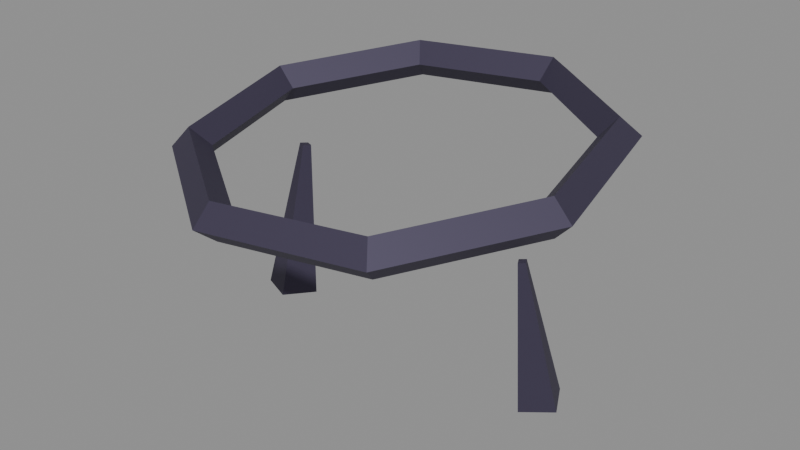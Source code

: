 # Source: TC_ENV_DistantSilhouette_AlienArc_V1.blend  (saved by Blender 4.0.36; exported with 4.5.12 LTS)
import bpy
from mathutils import Matrix  # noqa: F401  (used for matrix-valued properties, if any)

bpy.ops.wm.read_factory_settings(use_empty=True)
scene = bpy.context.scene
scene.name = 'Scene'

# ---- materials (node trees are filled in below, after node groups)
mat_tc_distantsilhouette_alienplate = bpy.data.materials.new('TC_DistantSilhouette_AlienPlate')
mat_tc_distantsilhouette_alienplate.use_transparent_shadow = False

# ---- material node trees
mat_tc_distantsilhouette_alienplate.use_nodes = True; mat_tc_distantsilhouette_alienplate.node_tree.nodes.clear()
_N = mat_tc_distantsilhouette_alienplate.node_tree.nodes; _L = mat_tc_distantsilhouette_alienplate.node_tree.links
n0 = _N.new('ShaderNodeBsdfPrincipled'); n0.name = 'Principled BSDF'; n0.location = (10, 300)
n0.inputs[0].default_value = (0.06, 0.05, 0.09, 1.0)
n0.inputs[1].default_value = 0.4
n0.inputs[2].default_value = 0.6
n0.inputs[3].default_value = 1.45
n1 = _N.new('ShaderNodeOutputMaterial'); n1.name = 'Material Output'; n1.location = (300, 300)
_L.new(n0.outputs[0], n1.inputs[0])
n1.is_active_output = True

# ---- meshes
me_torus = bpy.data.meshes.new('Torus')
me_torus.from_pydata([(1.722, -0.3659, 1.6), (1.562, -0.349, 1.759), (1.409, -0.2994, 1.6), (1.569, -0.3163, 1.441), (1.475, 0.9519, 1.73), (1.337, 0.849, 1.877), (1.207, 0.7788, 1.706), (1.344, 0.8817, 1.559), (0.3639, 1.712, 1.784), (0.3274, 1.54, 1.926), (0.2978, 1.401, 1.751), (0.3343, 1.573, 1.608), (-0.96, 1.469, 1.73), (-0.8762, 1.319, 1.877), (-0.7854, 1.202, 1.706), (-0.8692, 1.352, 1.559), (-1.722, 0.3659, 1.6), (-1.569, 0.3163, 1.759), (-1.409, 0.2994, 1.6), (-1.562, 0.349, 1.441), (-1.475, -0.9519, 1.47), (-1.344, -0.8817, 1.641), (-1.207, -0.7788, 1.494), (-1.337, -0.849, 1.323), (-0.3639, -1.712, 1.416), (-0.3343, -1.573, 1.592), (-0.2978, -1.401, 1.449), (-0.3274, -1.54, 1.274), (0.96, -1.469, 1.47), (0.8692, -1.352, 1.641), (0.7854, -1.202, 1.494), (0.8762, -1.319, 1.323)], [], [(0, 4, 5, 1), (1, 5, 6, 2), (2, 6, 7, 3), (3, 7, 4, 0), (4, 8, 9, 5), (5, 9, 10, 6), (6, 10, 11, 7), (7, 11, 8, 4), (8, 12, 13, 9), (9, 13, 14, 10), (10, 14, 15, 11), (11, 15, 12, 8), (12, 16, 17, 13), (13, 17, 18, 14), (14, 18, 19, 15), (15, 19, 16, 12), (16, 20, 21, 17), (17, 21, 22, 18), (18, 22, 23, 19), (19, 23, 20, 16), (20, 24, 25, 21), (21, 25, 26, 22), (22, 26, 27, 23), (23, 27, 24, 20), (24, 28, 29, 25), (25, 29, 30, 26), (26, 30, 31, 27), (27, 31, 28, 24), (28, 0, 1, 29), (29, 1, 2, 30), (30, 2, 3, 31), (31, 3, 0, 28)])
_uv = me_torus.uv_layers.new(name='UVMap')
_uv.uv.foreach_set('vector', [0.5, 0.5, 0.625, 0.5, 0.625, 0.75, 0.5, 0.75, 0.5, 0.75, 0.625, 0.75, 0.625, 1.0, 0.5, 1.0, 0.5, 0.0, 0.625, 0.0, 0.625, 0.25, 0.5, 0.25, 0.5, 0.25, 0.625, 0.25, 0.625, 0.5, 0.5, 0.5, 0.625, 0.5, 0.75, 0.5, 0.75, 0.75, 0.625, 0.75, 0.625, 0.75, 0.75, 0.75, 0.75, 1.0, 0.625, 1.0, 0.625, 0.0, 0.75, 0.0, 0.75, 0.25, 0.625, 0.25, 0.625, 0.25, 0.75, 0.25, 0.75, 0.5, 0.625, 0.5, 0.75, 0.5, 0.875, 0.5, 0.875, 0.75, 0.75, 0.75, 0.75, 0.75, 0.875, 0.75, 0.875, 1.0, 0.75, 1.0, 0.75, 0.0, 0.875, 0.0, 0.875, 0.25, 0.75, 0.25, 0.75, 0.25, 0.875, 0.25, 0.875, 0.5, 0.75, 0.5, 0.875, 0.5, 1.0, 0.5, 1.0, 0.75, 0.875, 0.75, 0.875, 0.75, 1.0, 0.75, 1.0, 1.0, 0.875, 1.0, 0.875, 0.0, 1.0, 0.0, 1.0, 0.25, 0.875, 0.25, 0.875, 0.25, 1.0, 0.25, 1.0, 0.5, 0.875, 0.5, 0.0, 0.5, 0.125, 0.5, 0.125, 0.75, 0.0, 0.75, 0.0, 0.75, 0.125, 0.75, 0.125, 1.0, 0.0, 1.0, 0.0, 0.0, 0.125, 0.0, 0.125, 0.25, 0.0, 0.25, 0.0, 0.25, 0.125, 0.25, 0.125, 0.5, 0.0, 0.5, 0.125, 0.5, 0.25, 0.5, 0.25, 0.75, 0.125, 0.75, 0.125, 0.75, 0.25, 0.75, 0.25, 1.0, 0.125, 1.0, 0.125, 0.0, 0.25, 0.0, 0.25, 0.25, 0.125, 0.25, 0.125, 0.25, 0.25, 0.25, 0.25, 0.5, 0.125, 0.5, 0.25, 0.5, 0.375, 0.5, 0.375, 0.75, 0.25, 0.75, 0.25, 0.75, 0.375, 0.75, 0.375, 1.0, 0.25, 1.0, 0.25, 0.0, 0.375, 0.0, 0.375, 0.25, 0.25, 0.25, 0.25, 0.25, 0.375, 0.25, 0.375, 0.5, 0.25, 0.5, 0.375, 0.5, 0.5, 0.5, 0.5, 0.75, 0.375, 0.75, 0.375, 0.75, 0.5, 0.75, 0.5, 1.0, 0.375, 1.0, 0.375, 0.0, 0.5, 0.0, 0.5, 0.25, 0.375, 0.25, 0.375, 0.25, 0.5, 0.25, 0.5, 0.5, 0.375, 0.5])
me_torus.materials.append(mat_tc_distantsilhouette_alienplate)
me_torus.update()
me_cone = bpy.data.meshes.new('Cone')
me_cone.from_pydata([(-1.288, 0.2036, -0.1226), (-1.206, 0.2467, 1.185), (-1.005, 0.0747, -0.1075), (-1.142, 0.2174, 1.189), (-1.135, -0.2044, -0.06156), (-1.171, 0.154, 1.199), (-1.417, -0.07542, -0.07676), (-1.236, 0.1833, 1.196)], [], [(0, 1, 3, 2), (2, 3, 5, 4), (3, 1, 7, 5), (4, 5, 7, 6), (6, 7, 1, 0), (0, 2, 4, 6)])
_uv = me_cone.uv_layers.new(name='UVMap')
_uv.uv.foreach_set('vector', [1.0, 0.5, 1.0, 1.0, 0.75, 1.0, 0.75, 0.5, 0.75, 0.5, 0.75, 1.0, 0.5, 1.0, 0.5, 0.5, 0.49, 0.25, 0.25, 0.49, 0.01, 0.25, 0.25, 0.01, 0.5, 0.5, 0.5, 1.0, 0.25, 1.0, 0.25, 0.5, 0.25, 0.5, 0.25, 1.0, 0.0, 1.0, 0.0, 0.5, 0.75, 0.49, 0.99, 0.25, 0.75, 0.01, 0.51, 0.25])
me_cone.materials.append(mat_tc_distantsilhouette_alienplate)
me_cone.update()
me_cone_001 = bpy.data.meshes.new('Cone.001')
me_cone_001.from_pydata([(1.425, 0.1556, -0.06495), (1.247, -0.1288, 1.098), (1.555, -0.09504, -0.07876), (1.273, -0.1789, 1.096), (1.306, -0.2224, -0.1205), (1.223, -0.2044, 1.087), (1.175, 0.02826, -0.1067), (1.197, -0.1543, 1.09)], [], [(0, 1, 3, 2), (2, 3, 5, 4), (3, 1, 7, 5), (4, 5, 7, 6), (6, 7, 1, 0), (0, 2, 4, 6)])
_uv = me_cone_001.uv_layers.new(name='UVMap')
_uv.uv.foreach_set('vector', [1.0, 0.5, 1.0, 1.0, 0.75, 1.0, 0.75, 0.5, 0.75, 0.5, 0.75, 1.0, 0.5, 1.0, 0.5, 0.5, 0.49, 0.25, 0.25, 0.49, 0.01, 0.25, 0.25, 0.01, 0.5, 0.5, 0.5, 1.0, 0.25, 1.0, 0.25, 0.5, 0.25, 0.5, 0.25, 1.0, 0.0, 1.0, 0.0, 0.5, 0.75, 0.49, 0.99, 0.25, 0.75, 0.01, 0.51, 0.25])
me_cone_001.materials.append(mat_tc_distantsilhouette_alienplate)
me_cone_001.update()

# ---- objects
ob_tc_distantsilhouette_alienarc_ring = bpy.data.objects.new('TC_DistantSilhouette_AlienArc_Ring', me_torus)
ob_tc_distantsilhouette_alienarc_spinea = bpy.data.objects.new('TC_DistantSilhouette_AlienArc_SpineA', me_cone)
ob_tc_distantsilhouette_alienarc_spineb = bpy.data.objects.new('TC_DistantSilhouette_AlienArc_SpineB', me_cone_001)

# ---- transforms, parenting, visibility, modifiers, constraints
ob_tc_distantsilhouette_alienarc_ring.location = (0.0, 0.0, 0.0)
ob_tc_distantsilhouette_alienarc_spinea.location = (0.0, 0.0, 0.0)
ob_tc_distantsilhouette_alienarc_spineb.location = (0.0, 0.0, 0.0)

# ---- collection membership
scene.collection.objects.link(ob_tc_distantsilhouette_alienarc_ring)
scene.collection.objects.link(ob_tc_distantsilhouette_alienarc_spinea)
scene.collection.objects.link(ob_tc_distantsilhouette_alienarc_spineb)

# ---- scene / render settings (as saved in the file)
scene.frame_start = 1; scene.frame_end = 250; scene.frame_set(1)
scene.render.engine = 'BLENDER_EEVEE_NEXT'
scene.cycles.sampling_pattern = 'TABULATED_SOBOL'
bpy.context.view_layer.update()

# ---- added for rendering (the .blend has no active camera and no usable light): camera, sun + grey world if the file has none
cam_auto = bpy.data.cameras.new('AutoCamera')
cam_auto.lens = 50.0
cam_auto.sensor_width = 36.0
cam_auto.clip_end = 1000.0
ob_auto_camera = bpy.data.objects.new('AutoCamera', cam_auto)
scene.collection.objects.link(ob_auto_camera)
ob_auto_camera.location = (4.87643, -5.85172, 4.803)
ob_auto_camera.rotation_euler = (1.09748, -7.21219e-08, 0.694738)
scene.camera = ob_auto_camera
light_auto_sun = bpy.data.lights.new('AutoSun', 'SUN')
light_auto_sun.energy = 3.0
light_auto_sun.angle = 0.0523599
ob_auto_sun = bpy.data.objects.new('AutoSun', light_auto_sun)
scene.collection.objects.link(ob_auto_sun)
ob_auto_sun.rotation_euler = (0.872665, 0.174533, 0.523599)
if scene.world is None:
    world_auto = bpy.data.worlds.new('AutoWorld')
    world_auto.color = (0.3, 0.3, 0.3)
    scene.world = world_auto
bpy.context.view_layer.update()
